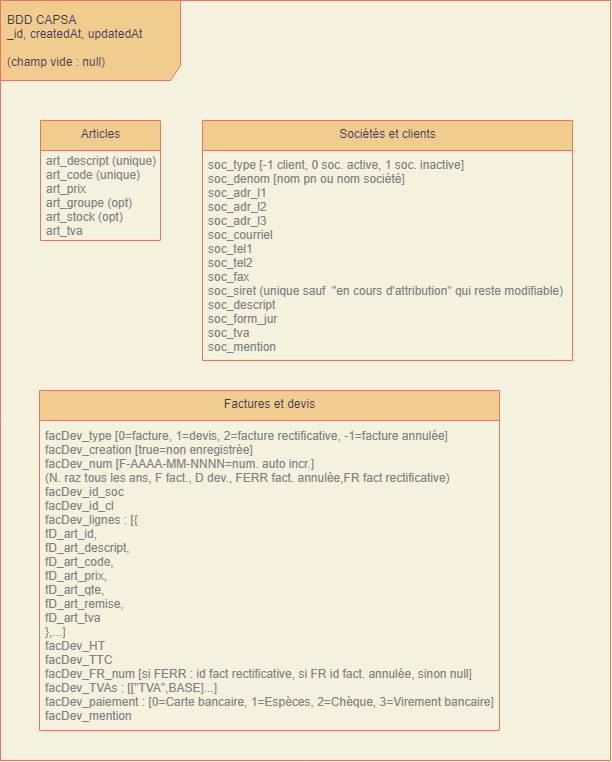

The diagram above was exported from draw.io. Its source (the exported page's mxGraphModel, read from the mxfile embedded in the PNG):
<mxGraphModel dx="643" dy="1260" grid="1" gridSize="10" guides="1" tooltips="1" connect="1" arrows="1" fold="1" page="1" pageScale="1" pageWidth="827" pageHeight="1169" background="#F4F1DE" math="0" shadow="0">
  <root>
    <mxCell id="0" />
    <mxCell id="1" parent="0" />
    <mxCell id="95" value="&lt;div&gt;BDD CAPSA&lt;/div&gt;&lt;div&gt;_id, createdAt, updatedAt&lt;br&gt;&lt;/div&gt;&lt;div&gt;&lt;br&gt;(champ vide : null)&lt;/div&gt;" style="shape=umlFrame;whiteSpace=wrap;html=1;width=180;height=80;boundedLbl=1;verticalAlign=middle;align=left;spacingLeft=5;rounded=0;sketch=0;strokeColor=#E07A5F;fillColor=#F2CC8F;fontColor=#393C56;" parent="1" vertex="1">
      <mxGeometry width="610" height="760" as="geometry" />
    </mxCell>
    <mxCell id="87" value="Articles" style="swimlane;fontStyle=0;align=center;verticalAlign=top;childLayout=stackLayout;horizontal=1;startSize=30;horizontalStack=0;resizeParent=1;resizeParentMax=0;resizeLast=0;collapsible=0;marginBottom=0;html=1;rounded=0;sketch=0;strokeColor=#E07A5F;fillColor=#F2CC8F;fontColor=#393C56;" parent="1" vertex="1">
      <mxGeometry x="40" y="120" width="120" height="120" as="geometry" />
    </mxCell>
    <mxCell id="90" value="&lt;div&gt;art_descript (unique)&lt;/div&gt;&lt;div&gt;art_code (unique)&lt;/div&gt;&lt;div&gt;art_prix&lt;/div&gt;&lt;div&gt;art_groupe (opt)&lt;/div&gt;&lt;div&gt;art_stock (opt)&lt;/div&gt;&lt;div&gt;art_tva&lt;/div&gt;" style="text;html=1;strokeColor=none;fillColor=none;align=left;verticalAlign=middle;spacingLeft=4;spacingRight=4;overflow=hidden;rotatable=0;points=[[0,0.5],[1,0.5]];portConstraint=eastwest;fontColor=#808080;" parent="87" vertex="1">
      <mxGeometry y="30" width="120" height="90" as="geometry" />
    </mxCell>
    <mxCell id="98" value="Sociétés et clients" style="swimlane;fontStyle=0;align=center;verticalAlign=top;childLayout=stackLayout;horizontal=1;startSize=30;horizontalStack=0;resizeParent=1;resizeParentMax=0;resizeLast=0;collapsible=0;marginBottom=0;html=1;rounded=0;sketch=0;strokeColor=#E07A5F;fillColor=#F2CC8F;fontColor=#393C56;" parent="1" vertex="1">
      <mxGeometry x="202" y="120" width="370" height="240" as="geometry" />
    </mxCell>
    <mxCell id="99" value="&lt;div&gt;soc_type [-1 client, 0 soc. active, 1 soc. inactive]&lt;/div&gt;&lt;div&gt;soc_denom [nom pn ou nom société]&lt;/div&gt;&lt;div&gt;soc_adr_l1&lt;/div&gt;&lt;div&gt;soc_adr_l2&lt;/div&gt;&lt;div&gt;soc_adr_l3&lt;/div&gt;&lt;div&gt;soc_courriel&lt;/div&gt;&lt;div&gt;soc_tel1&lt;/div&gt;&lt;div&gt;soc_tel2&lt;/div&gt;&lt;div&gt;soc_fax&lt;/div&gt;&lt;div&gt;soc_siret (unique sauf&amp;nbsp; &quot;en cours d'attribution&quot; qui reste modifiable)&lt;/div&gt;&lt;div&gt;soc_descript&lt;/div&gt;&lt;div&gt;soc_form_jur&lt;/div&gt;&lt;div&gt;soc_tva&lt;/div&gt;&lt;div&gt;soc_mention&lt;/div&gt;" style="text;html=1;strokeColor=none;fillColor=none;align=left;verticalAlign=middle;spacingLeft=4;spacingRight=4;overflow=hidden;rotatable=0;points=[[0,0.5],[1,0.5]];portConstraint=eastwest;fontColor=#808080;" parent="98" vertex="1">
      <mxGeometry y="30" width="370" height="210" as="geometry" />
    </mxCell>
    <mxCell id="100" value="Factures et devis" style="swimlane;fontStyle=0;align=center;verticalAlign=top;childLayout=stackLayout;horizontal=1;startSize=30;horizontalStack=0;resizeParent=1;resizeParentMax=0;resizeLast=0;collapsible=0;marginBottom=0;html=1;rounded=0;sketch=0;strokeColor=#E07A5F;fillColor=#F2CC8F;fontColor=#393C56;" parent="1" vertex="1">
      <mxGeometry x="39" y="390" width="460" height="340" as="geometry" />
    </mxCell>
    <mxCell id="101" value="&lt;div&gt;facDev_type [0=facture, 1=devis, 2=facture rectificative, -1=facture annulée]&lt;/div&gt;&lt;div&gt;facDev_creation [true=non enregistrée]&lt;/div&gt;&lt;div&gt;facDev_num [F-AAAA-MM-NNNN=num. auto incr.]&lt;/div&gt;&lt;div&gt;(N. raz tous les ans, F fact., D dev., FERR fact. annulée,FR fact rectificative)&lt;/div&gt;&lt;div&gt;facDev_id_soc&lt;/div&gt;&lt;div&gt;facDev_id_cl&lt;/div&gt;&lt;div&gt;facDev_lignes : [{&lt;/div&gt;&lt;div&gt;&lt;span&gt;&#09;&lt;/span&gt;fD_art_id,&lt;/div&gt;&lt;div&gt;&lt;span&gt;&#09;&lt;/span&gt;fD_art_descript,&lt;/div&gt;&lt;div&gt;&lt;span&gt;&#09;&lt;/span&gt;fD_art_code,&lt;/div&gt;&lt;div&gt;&lt;span&gt;&#09;&lt;/span&gt;fD_art_prix,&lt;/div&gt;&lt;div&gt;&lt;span&gt;&#09;&lt;/span&gt;fD_art_qte,&lt;/div&gt;&lt;div&gt;&lt;span&gt;&#09;&lt;/span&gt;fD_art_remise,&lt;/div&gt;&lt;div&gt;&lt;span&gt;&#09;&lt;/span&gt;fD_art_tva&lt;/div&gt;&lt;div&gt;&lt;span&gt;&#09;&lt;/span&gt;},...]&lt;/div&gt;&lt;div&gt;facDev_HT&lt;/div&gt;&lt;div&gt;facDev_TTC&lt;/div&gt;&lt;div&gt;facDev_FR_num [si FERR : id fact rectificative, si FR id fact. annulée, sinon null]&amp;nbsp;&lt;/div&gt;&lt;div&gt;facDev_TVAs : [[&quot;TVA&quot;,BASE]...]&lt;br&gt;facDev_paiement : [0=Carte bancaire, 1=Espèces, 2=Chèque, 3=Virement bancaire]&lt;/div&gt;&lt;div&gt;facDev_mention&lt;/div&gt;" style="text;html=1;strokeColor=none;fillColor=none;align=left;verticalAlign=middle;spacingLeft=4;spacingRight=4;overflow=hidden;rotatable=0;points=[[0,0.5],[1,0.5]];portConstraint=eastwest;fontColor=#808080;" parent="100" vertex="1">
      <mxGeometry y="30" width="460" height="310" as="geometry" />
    </mxCell>
  </root>
</mxGraphModel>